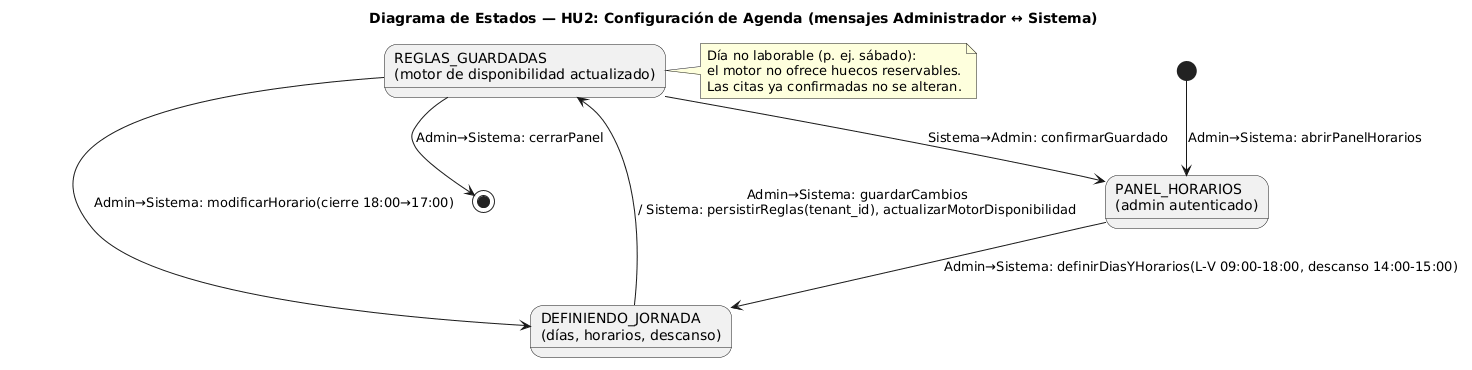

The diagram above was rendered by PlantUML. Its source (embedded in the PNG):
@startuml
title Diagrama de Estados — HU2: Configuración de Agenda (mensajes Administrador ↔ Sistema)

' Refina el estado-contexto CONFIGURACION_AGENDA (HU2).
' Actores: Administrador del Negocio (autenticado) <-> Sistema.

state "PANEL_HORARIOS\n(admin autenticado)" as panel
state "DEFINIENDO_JORNADA\n(días, horarios, descanso)" as definiendo
state "REGLAS_GUARDADAS\n(motor de disponibilidad actualizado)" as guardadas

[*] --> panel : Admin→Sistema: abrirPanelHorarios

panel --> definiendo : Admin→Sistema: definirDiasYHorarios(L-V 09:00-18:00, descanso 14:00-15:00)

definiendo --> guardadas : Admin→Sistema: guardarCambios\n/ Sistema: persistirReglas(tenant_id), actualizarMotorDisponibilidad
guardadas --> panel : Sistema→Admin: confirmarGuardado

guardadas --> definiendo : Admin→Sistema: modificarHorario(cierre 18:00→17:00)

guardadas --> [*] : Admin→Sistema: cerrarPanel

note right of guardadas
  Día no laborable (p. ej. sábado):
  el motor no ofrece huecos reservables.
  Las citas ya confirmadas no se alteran.
end note
@enduml